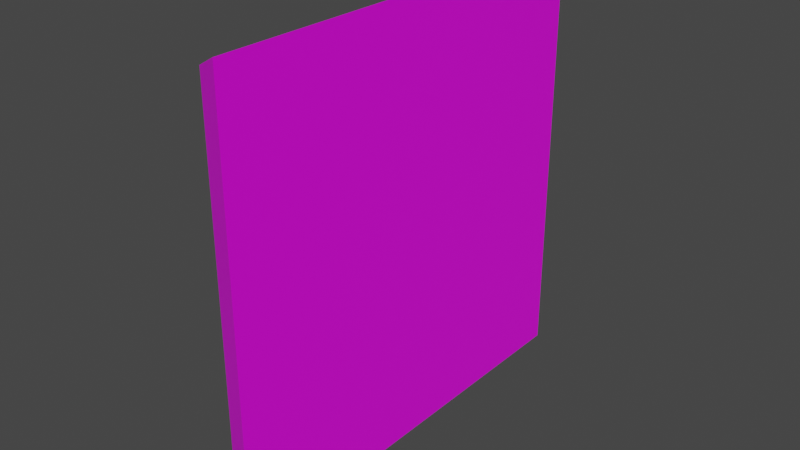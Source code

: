 # Source: 55011.blend  (saved by Blender 2.82.7; exported with 4.5.12 LTS)
import bpy
from mathutils import Matrix  # noqa: F401  (used for matrix-valued properties, if any)

bpy.ops.wm.read_factory_settings(use_empty=True)
scene = bpy.context.scene
scene.name = 'Scene'

# ---- collections
col_collection = bpy.data.collections.new('Collection'); scene.collection.children.link(col_collection)

# ---- images (referenced by path relative to the original .blend; pixels are not part of the script)
import os
ASSET_DIR = os.environ.get("B2B_ASSET_DIR", "")  # directory of the original .blend (textures are referenced by path, not embedded)
HERE = os.path.dirname(os.path.abspath(__file__))  # packed textures are extracted next to this script under _unpacked/

def load_image(name, relpath, width, height, colorspace="sRGB"):
    """Load a texture the original file referenced (path relative to the .blend, or extracted next to this script)."""
    p = next((c for c in (os.path.join(HERE, relpath), os.path.join(ASSET_DIR, relpath)) if relpath and os.path.exists(c)), "")
    if p:
        img = bpy.data.images.load(p, check_existing=True)
        img.name = name
    else:  # same state as the original file: an image datablock whose file is absent (Cycles renders it pink)
        img = bpy.data.images.new(name, width, height)
        img.source = "FILE"
        img.filepath = "//" + (relpath or name)
    img.colorspace_settings.name = colorspace
    return img
img_122_0_0_png = load_image('122_0-0.png', 'textures/122_0-0.png', 1024, 1024, 'sRGB')
img_087_1_0_png = load_image('087_1-0.png', 'textures/087_1-0.png', 1024, 1024, 'sRGB')

# ---- materials (node trees are filled in below, after node groups)
mat_122_0_0 = bpy.data.materials.new('122_0-0')
mat_122_0_0.use_backface_culling = True
mat_122_0_0.use_transparent_shadow = False
mat_087_1_0 = bpy.data.materials.new('087_1-0')
mat_087_1_0.use_backface_culling = True
mat_087_1_0.use_transparent_shadow = False

# ---- material node trees
mat_122_0_0.use_nodes = True; mat_122_0_0.node_tree.nodes.clear()
_N = mat_122_0_0.node_tree.nodes; _L = mat_122_0_0.node_tree.links
n0 = _N.new('ShaderNodeBsdfPrincipled'); n0.name = 'Principled BSDF'; n0.location = (0, 300)
n0.distribution = 'GGX'
n0.subsurface_method = 'BURLEY'
n0.inputs[3].default_value = 1.45
n0.inputs[27].default_value = (0.0, 0.0, 0.0, 1.0)
n0.inputs[28].default_value = 1.0
n1 = _N.new('ShaderNodeOutputMaterial'); n1.name = 'Material Output'; n1.location = (300, 300)
n2 = _N.new('ShaderNodeTexImage'); n2.name = 'Image Texture'; n2.location = (-300, 300)
n2.label = 'Base Color'
n2.image = img_122_0_0_png
_L.new(n0.outputs[0], n1.inputs[0])
_L.new(n2.outputs[0], n0.inputs[0])
n1.is_active_output = True
mat_087_1_0.use_nodes = True; mat_087_1_0.node_tree.nodes.clear()
_N = mat_087_1_0.node_tree.nodes; _L = mat_087_1_0.node_tree.links
n0 = _N.new('ShaderNodeBsdfPrincipled'); n0.name = 'Principled BSDF'; n0.location = (0, 300)
n0.distribution = 'GGX'
n0.subsurface_method = 'BURLEY'
n0.inputs[3].default_value = 1.45
n0.inputs[27].default_value = (0.0, 0.0, 0.0, 1.0)
n0.inputs[28].default_value = 1.0
n1 = _N.new('ShaderNodeOutputMaterial'); n1.name = 'Material Output'; n1.location = (300, 300)
n2 = _N.new('ShaderNodeTexImage'); n2.name = 'Image Texture'; n2.location = (-300, 300)
n2.label = 'Base Color'
n2.image = img_087_1_0_png
_L.new(n0.outputs[0], n1.inputs[0])
_L.new(n2.outputs[0], n0.inputs[0])
n1.is_active_output = True

# ---- world
world_world = bpy.data.worlds.new('World'); scene.world = world_world
world_world.use_nodes = True; world_world.node_tree.nodes.clear()
_N = world_world.node_tree.nodes; _L = world_world.node_tree.links
n0 = _N.new('ShaderNodeOutputWorld'); n0.name = 'World Output'; n0.location = (300, 300)
n1 = _N.new('ShaderNodeBackground'); n1.name = 'Background'; n1.location = (10, 300)
n1.inputs[0].default_value = (0.05088, 0.05088, 0.05088, 1.0)
_L.new(n1.outputs[0], n0.inputs[0])
n0.is_active_output = True
world_world.color = (0.05088, 0.05088, 0.05088)
world_world.use_sun_shadow = False
world_world.sun_shadow_jitter_overblur = 0.0

# ---- meshes
me_model55011 = bpy.data.meshes.new('model55011')
me_model55011.from_pydata([(0.0, 0.0, 0.0), (-8.393e-06, 96.0, -1.564e-05), (-8.393e-06, 96.0, 96.0), (-1.367e-12, 1.564e-05, 96.0), (-8.0, 92.0, 2.0), (-8.0, 4.0, 2.0), (-8.0, 4.0, 92.0), (-8.0, 92.0, 92.0), (-8.393e-06, 96.0, -1.564e-05), (-8.0, 92.0, 2.0), (-8.0, 92.0, 92.0), (-8.393e-06, 96.0, 96.0), (-8.0, 4.0, 2.0), (0.0, 0.0, 0.0), (-1.367e-12, 1.564e-05, 96.0), (-8.0, 4.0, 92.0)], [], [(0, 1, 2), (0, 2, 3), (4, 5, 6), (4, 6, 7), (8, 9, 10), (8, 10, 11), (15, 11, 10), (12, 13, 14), (12, 14, 15), (13, 9, 8), (13, 12, 9), (15, 14, 11)])
me_model55011.polygons.foreach_set('material_index', [0, 0, 0, 0, 1, 1, 1, 1, 1, 1, 1, 1])
_uv = me_model55011.uv_layers.new(name='model55011-uv')
_uv.uv.foreach_set('vector', [1.25, -3.0, 2.75, -3.0, 2.75, 0.0, 1.25, -3.0, 2.75, 0.0, 1.25, 0.0, 0.0, -2.799, 1.3, -2.799, 1.3, 0.0, 0.0, -2.799, 1.3, 0.0, 0.0, 0.0, -4.234, 0.0, -4.25, 1.0, -1.625, 1.0, -4.234, 0.0, -1.625, 1.0, -1.625, 0.0, 1.0, 1.0, -1.625, 0.0, -1.625, 1.0, -1.625, 1.0, -1.625, 0.0, 1.0, 0.0, -1.625, 1.0, 1.0, 0.0, 1.0, 1.0, -1.625, 0.0, -4.25, 1.0, -4.234, 0.0, -1.625, 0.0, -1.625, 1.0, -4.25, 1.0, 1.0, 1.0, 1.0, 0.0, -1.625, 0.0])
me_model55011.materials.append(mat_122_0_0)
me_model55011.materials.append(mat_087_1_0)
me_model55011.use_remesh_fix_poles = True
me_model55011.use_remesh_preserve_attributes = False
me_model55011.use_mirror_vertex_groups = False
me_model55011.update()

# ---- objects
ob_model55011_node = bpy.data.objects.new('model55011-node', me_model55011)

# ---- transforms, parenting, visibility, modifiers, constraints
ob_model55011_node.location = (0.0, 0.0, 0.0)
ob_model55011_node.lineart.crease_threshold = 0.0

# ---- collection membership
col_collection.objects.link(ob_model55011_node)

# ---- scene / render settings (as saved in the file)
scene.frame_start = 1; scene.frame_end = 250; scene.frame_set(1)
scene.render.engine = 'BLENDER_EEVEE_NEXT'
scene.cycles.use_denoising = False
scene.cycles.samples = 128
scene.cycles.sampling_pattern = 'TABULATED_SOBOL'
scene.cycles.use_adaptive_sampling = False
scene.cycles.use_light_tree = False
scene.view_settings.view_transform = 'Filmic'
bpy.context.view_layer.update()

# ---- added for rendering (the .blend has no active camera and no usable light): camera, sun
cam_auto = bpy.data.cameras.new('AutoCamera')
cam_auto.lens = 50.0
cam_auto.sensor_width = 36.0
cam_auto.clip_end = 2208.32
ob_auto_camera = bpy.data.objects.new('AutoCamera', cam_auto)
scene.collection.objects.link(ob_auto_camera)
ob_auto_camera.location = (121.831, -102.997, 148.664)
ob_auto_camera.rotation_euler = (1.09748, -7.21219e-08, 0.694738)
scene.camera = ob_auto_camera
light_auto_sun = bpy.data.lights.new('AutoSun', 'SUN')
light_auto_sun.energy = 3.0
light_auto_sun.angle = 0.0523599
ob_auto_sun = bpy.data.objects.new('AutoSun', light_auto_sun)
scene.collection.objects.link(ob_auto_sun)
ob_auto_sun.rotation_euler = (0.872665, 0.174533, 0.523599)
bpy.context.view_layer.update()
